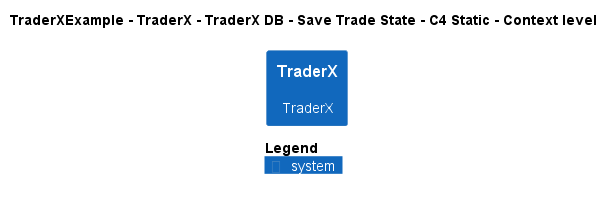

The diagram above was rendered by PlantUML. Its source (embedded in the PNG):
@startuml
!pragma layout smetana
!include ..\..\..\..\..\..\..\.c4s\C4_Context.puml

AddElementTag("c4interflow:lifecycle:new", $bgColor=green, $fontColor=#ffffff, $borderColor=green, $shadowing="False")
AddElementTag("c4interflow:lifecycle:changed", $bgColor=orange, $fontColor=#ffffff, $borderColor=orange, $shadowing="False")
AddElementTag("c4interflow:lifecycle:removed", $bgColor=red, $fontColor=#ffffff, $borderColor=red, $shadowing="False")

AddRelTag("c4interflow:lifecycle:new", $textColor=green, $lineColor=green)
AddRelTag("c4interflow:lifecycle:changed", $textColor=orange, $lineColor=orange)
AddRelTag("c4interflow:lifecycle:removed", $textColor=red, $lineColor=red)

SHOW_PERSON_PORTRAIT()
LAYOUT_TOP_DOWN()

skinparam linetype polyline

title TraderXExample - TraderX - TraderX DB - Save Trade State - C4 Static - Context level

System(TraderXExample.SoftwareSystems.TraderX, "TraderX", "TraderX")



SHOW_LEGEND()
@enduml